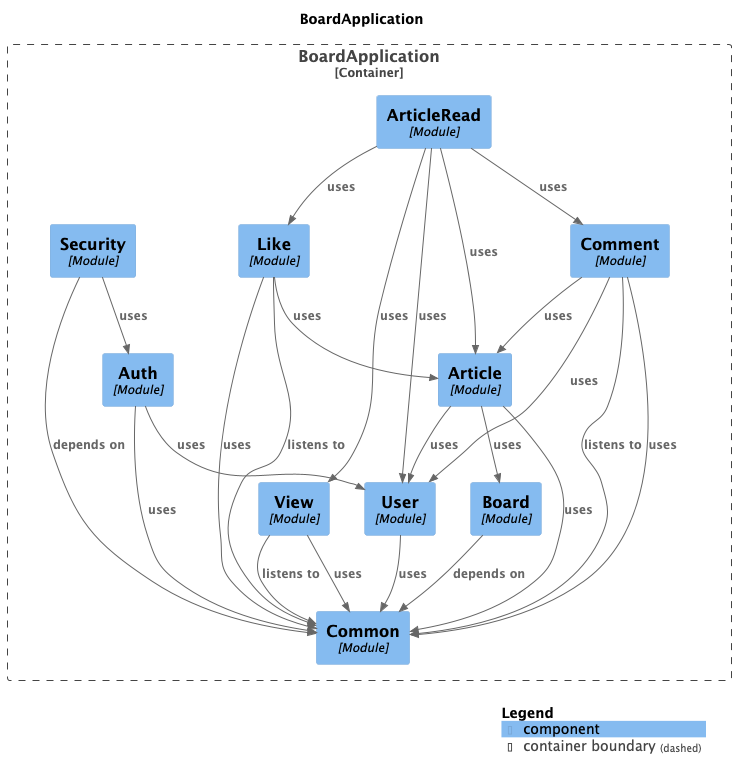

The diagram above was rendered by PlantUML. Its source (embedded in the PNG):
@startuml
set separator none
title BoardApplication

top to bottom direction

!include <C4/C4>
!include <C4/C4_Context>
!include <C4/C4_Component>

Container_Boundary("BoardApplication.BoardApplication_boundary", "BoardApplication", $tags="") {
  Component(BoardApplication.BoardApplication.Like, "Like", $techn="Module", $descr="", $tags="", $link="")
  Component(BoardApplication.BoardApplication.Security, "Security", $techn="Module", $descr="", $tags="", $link="")
  Component(BoardApplication.BoardApplication.ArticleRead, "ArticleRead", $techn="Module", $descr="", $tags="", $link="")
  Component(BoardApplication.BoardApplication.Common, "Common", $techn="Module", $descr="", $tags="", $link="")
  Component(BoardApplication.BoardApplication.Board, "Board", $techn="Module", $descr="", $tags="", $link="")
  Component(BoardApplication.BoardApplication.User, "User", $techn="Module", $descr="", $tags="", $link="")
  Component(BoardApplication.BoardApplication.View, "View", $techn="Module", $descr="", $tags="", $link="")
  Component(BoardApplication.BoardApplication.Article, "Article", $techn="Module", $descr="", $tags="", $link="")
  Component(BoardApplication.BoardApplication.Auth, "Auth", $techn="Module", $descr="", $tags="", $link="")
  Component(BoardApplication.BoardApplication.Comment, "Comment", $techn="Module", $descr="", $tags="", $link="")
}

Rel(BoardApplication.BoardApplication.User, BoardApplication.BoardApplication.Common, "uses", $techn="", $tags="", $link="")
Rel(BoardApplication.BoardApplication.Like, BoardApplication.BoardApplication.Common, "listens to", $techn="", $tags="", $link="")
Rel(BoardApplication.BoardApplication.Like, BoardApplication.BoardApplication.Common, "uses", $techn="", $tags="", $link="")
Rel(BoardApplication.BoardApplication.Like, BoardApplication.BoardApplication.Article, "uses", $techn="", $tags="", $link="")
Rel(BoardApplication.BoardApplication.Board, BoardApplication.BoardApplication.Common, "depends on", $techn="", $tags="", $link="")
Rel(BoardApplication.BoardApplication.Comment, BoardApplication.BoardApplication.Common, "listens to", $techn="", $tags="", $link="")
Rel(BoardApplication.BoardApplication.Comment, BoardApplication.BoardApplication.Common, "uses", $techn="", $tags="", $link="")
Rel(BoardApplication.BoardApplication.Comment, BoardApplication.BoardApplication.User, "uses", $techn="", $tags="", $link="")
Rel(BoardApplication.BoardApplication.Comment, BoardApplication.BoardApplication.Article, "uses", $techn="", $tags="", $link="")
Rel(BoardApplication.BoardApplication.View, BoardApplication.BoardApplication.Common, "listens to", $techn="", $tags="", $link="")
Rel(BoardApplication.BoardApplication.View, BoardApplication.BoardApplication.Common, "uses", $techn="", $tags="", $link="")
Rel(BoardApplication.BoardApplication.Auth, BoardApplication.BoardApplication.Common, "uses", $techn="", $tags="", $link="")
Rel(BoardApplication.BoardApplication.Auth, BoardApplication.BoardApplication.User, "uses", $techn="", $tags="", $link="")
Rel(BoardApplication.BoardApplication.Security, BoardApplication.BoardApplication.Common, "depends on", $techn="", $tags="", $link="")
Rel(BoardApplication.BoardApplication.Security, BoardApplication.BoardApplication.Auth, "uses", $techn="", $tags="", $link="")
Rel(BoardApplication.BoardApplication.ArticleRead, BoardApplication.BoardApplication.Article, "uses", $techn="", $tags="", $link="")
Rel(BoardApplication.BoardApplication.ArticleRead, BoardApplication.BoardApplication.User, "uses", $techn="", $tags="", $link="")
Rel(BoardApplication.BoardApplication.ArticleRead, BoardApplication.BoardApplication.Like, "uses", $techn="", $tags="", $link="")
Rel(BoardApplication.BoardApplication.ArticleRead, BoardApplication.BoardApplication.View, "uses", $techn="", $tags="", $link="")
Rel(BoardApplication.BoardApplication.ArticleRead, BoardApplication.BoardApplication.Comment, "uses", $techn="", $tags="", $link="")
Rel(BoardApplication.BoardApplication.Article, BoardApplication.BoardApplication.Common, "uses", $techn="", $tags="", $link="")
Rel(BoardApplication.BoardApplication.Article, BoardApplication.BoardApplication.Board, "uses", $techn="", $tags="", $link="")
Rel(BoardApplication.BoardApplication.Article, BoardApplication.BoardApplication.User, "uses", $techn="", $tags="", $link="")

SHOW_LEGEND(true)
@enduml